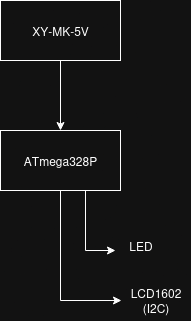

The diagram above was exported from draw.io. Its source (the exported page's mxGraphModel, read from the mxfile embedded in the PNG):
<mxGraphModel dx="1443" dy="688" grid="1" gridSize="10" guides="1" tooltips="1" connect="1" arrows="1" fold="1" page="1" pageScale="1" pageWidth="850" pageHeight="1100" math="0" shadow="0">
  <root>
    <mxCell id="0" />
    <mxCell id="1" parent="0" />
    <mxCell id="wkUQK_HqMMEn44uVlwKn-8" value="" style="edgeStyle=orthogonalEdgeStyle;rounded=0;orthogonalLoop=1;jettySize=auto;html=1;" edge="1" parent="1" source="wkUQK_HqMMEn44uVlwKn-1" target="wkUQK_HqMMEn44uVlwKn-2">
      <mxGeometry relative="1" as="geometry" />
    </mxCell>
    <mxCell id="wkUQK_HqMMEn44uVlwKn-1" value="XY-MK-5V" style="whiteSpace=wrap;html=1;" vertex="1" parent="1">
      <mxGeometry x="365" y="70" width="120" height="60" as="geometry" />
    </mxCell>
    <mxCell id="wkUQK_HqMMEn44uVlwKn-6" style="edgeStyle=orthogonalEdgeStyle;rounded=0;orthogonalLoop=1;jettySize=auto;html=1;entryX=0.014;entryY=0.5;entryDx=0;entryDy=0;entryPerimeter=0;" edge="1" parent="1" source="wkUQK_HqMMEn44uVlwKn-2" target="wkUQK_HqMMEn44uVlwKn-4">
      <mxGeometry relative="1" as="geometry">
        <mxPoint x="425" y="370" as="targetPoint" />
      </mxGeometry>
    </mxCell>
    <mxCell id="wkUQK_HqMMEn44uVlwKn-7" style="edgeStyle=orthogonalEdgeStyle;rounded=0;orthogonalLoop=1;jettySize=auto;html=1;" edge="1" parent="1" source="wkUQK_HqMMEn44uVlwKn-2">
      <mxGeometry relative="1" as="geometry">
        <mxPoint x="480" y="320" as="targetPoint" />
        <Array as="points">
          <mxPoint x="450" y="320" />
        </Array>
      </mxGeometry>
    </mxCell>
    <mxCell id="wkUQK_HqMMEn44uVlwKn-2" value="ATmega328P" style="whiteSpace=wrap;html=1;" vertex="1" parent="1">
      <mxGeometry x="365" y="200" width="120" height="60" as="geometry" />
    </mxCell>
    <mxCell id="wkUQK_HqMMEn44uVlwKn-3" value="LED" style="text;html=1;align=center;verticalAlign=middle;resizable=0;points=[];autosize=1;strokeColor=none;fillColor=none;" vertex="1" parent="1">
      <mxGeometry x="480" y="300" width="50" height="30" as="geometry" />
    </mxCell>
    <mxCell id="wkUQK_HqMMEn44uVlwKn-4" value="LCD1602&lt;br&gt;(I2C)" style="text;html=1;align=center;verticalAlign=middle;resizable=0;points=[];autosize=1;strokeColor=none;fillColor=none;" vertex="1" parent="1">
      <mxGeometry x="485" y="350" width="70" height="40" as="geometry" />
    </mxCell>
  </root>
</mxGraphModel>